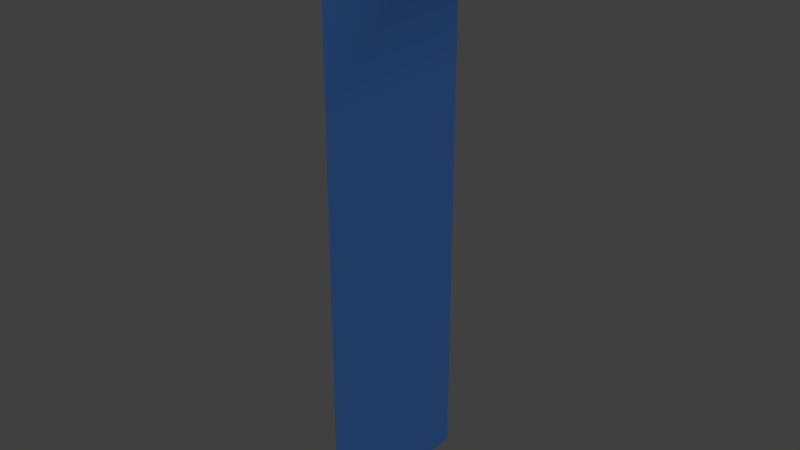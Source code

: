 # Source: banlol.blend  (saved by Blender 2.75.0; exported with 4.5.12 LTS)
import bpy
from mathutils import Matrix  # noqa: F401  (used for matrix-valued properties, if any)

bpy.ops.wm.read_factory_settings(use_empty=True)
scene = bpy.context.scene
scene.name = 'Scene'

# ---- collections
col_collection_1 = bpy.data.collections.new('Collection 1'); scene.collection.children.link(col_collection_1)

# ---- materials (node trees are filled in below, after node groups)
mat_bannerbar = bpy.data.materials.new('BannerBar')
mat_bannerbar.alpha_threshold = 0.0
mat_bannerbar.use_transparent_shadow = False
mat_bannerbar.diffuse_color = (0.09463, 0.09463, 0.09463, 1.0)
mat_bannerbar.roughness = 0.5
mat_banner = bpy.data.materials.new('Banner')
mat_banner.alpha_threshold = 0.0
mat_banner.use_transparent_shadow = False
mat_banner.diffuse_color = (0.02841, 0.08727, 0.2529, 1.0)
mat_banner.roughness = 0.5

# ---- material node trees

# ---- world
world_world = bpy.data.worlds.new('World'); scene.world = world_world
world_world.color = (0.05088, 0.05088, 0.05088)
world_world.use_sun_shadow = False
world_world.sun_shadow_jitter_overblur = 0.0
world_world.cycles.sampling_method = 'MANUAL'
world_world.cycles.sample_map_resolution = 256

# ---- meshes
me_plane = bpy.data.meshes.new('Plane')
me_plane.from_pydata([(-1.0, -1.0, 0.0), (1.0, -1.0, 0.0), (-1.0, 1.0, 0.0), (1.0, 1.0, 0.0), (-2.491, -1.001, -0.0009235), (-2.491, 0.9993, -0.0009235), (-3.867, -1.001, -0.001775), (-3.867, 0.9986, -0.001775), (-5.56, -1.002, -0.002824), (-5.56, 0.9978, -0.002824), (-5.755, -1.002, -0.002945), (-5.755, 0.9977, -0.002945), (-5.598, 0.6088, 0.1309), (-5.598, -0.6132, 0.1309), (-5.717, 0.6088, 0.1308), (-5.717, -0.6133, 0.1308)], [], [(0, 1, 3, 2), (0, 2, 5, 4), (4, 5, 7, 6), (6, 7, 9, 8), (10, 8, 13, 15), (13, 12, 14, 15), (8, 9, 12, 13), (9, 11, 14, 12), (11, 10, 15, 14)])
me_plane.polygons.foreach_set('use_smooth', [True] * 9)
me_plane.polygons.foreach_set('material_index', [1, 1, 1, 1, 0, 0, 0, 0, 0])
me_plane.materials.append(mat_bannerbar)
me_plane.materials.append(mat_banner)
me_plane.use_remesh_preserve_volume = False
me_plane.use_remesh_preserve_attributes = False
me_plane.use_mirror_vertex_groups = False
me_plane.update()

# ---- objects
ob_plane = bpy.data.objects.new('Plane', me_plane)

# ---- transforms, parenting, visibility, modifiers, constraints
ob_plane.location = (0.0, 0.0, 1.01)
ob_plane.rotation_euler = (0.6585, 1.572, 0.6689)
ob_plane.lineart.crease_threshold = 0.0

# ---- collection membership
col_collection_1.objects.link(ob_plane)

# ---- scene / render settings (as saved in the file)
scene.frame_start = 1; scene.frame_end = 250; scene.frame_set(1)
scene.render.engine = 'BLENDER_EEVEE_NEXT'
scene.render.resolution_percentage = 50
scene.render.dither_intensity = 0.0
scene.cycles.use_denoising = False
scene.cycles.samples = 10
scene.cycles.sampling_pattern = 'TABULATED_SOBOL'
scene.cycles.light_sampling_threshold = 0.0
scene.cycles.use_adaptive_sampling = False
scene.cycles.use_light_tree = False
scene.cycles.blur_glossy = 0.0
scene.cycles.pixel_filter_type = 'GAUSSIAN'
scene.cycles.sample_clamp_indirect = 0.0
scene.view_settings.view_transform = 'Standard'
bpy.context.view_layer.update()

# ---- added for rendering (the .blend has no active camera and no usable light): camera, sun
cam_auto = bpy.data.cameras.new('AutoCamera')
cam_auto.lens = 50.0
cam_auto.sensor_width = 36.0
cam_auto.clip_end = 1000.0
ob_auto_camera = bpy.data.objects.new('AutoCamera', cam_auto)
scene.collection.objects.link(ob_auto_camera)
ob_auto_camera.location = (6.5881, -7.82652, 8.60619)
ob_auto_camera.rotation_euler = (1.09748, -7.21219e-08, 0.694738)
scene.camera = ob_auto_camera
light_auto_sun = bpy.data.lights.new('AutoSun', 'SUN')
light_auto_sun.energy = 3.0
light_auto_sun.angle = 0.0523599
ob_auto_sun = bpy.data.objects.new('AutoSun', light_auto_sun)
scene.collection.objects.link(ob_auto_sun)
ob_auto_sun.rotation_euler = (0.872665, 0.174533, 0.523599)
bpy.context.view_layer.update()
